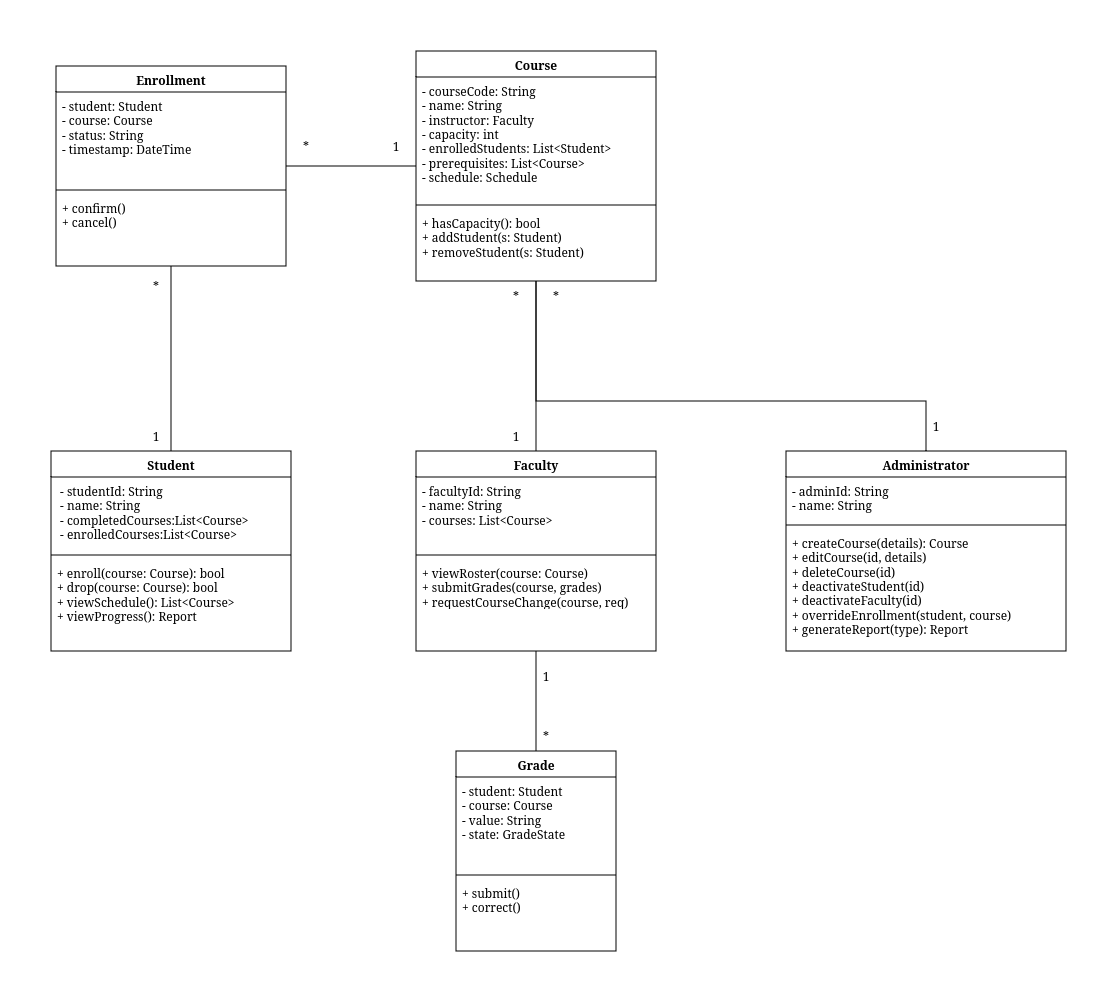

The diagram above was exported from draw.io. Its source (the exported page's mxGraphModel, read from the mxfile embedded in the PNG):
<mxGraphModel dx="3148" dy="1568" grid="1" gridSize="10" guides="1" tooltips="1" connect="1" arrows="1" fold="1" page="1" pageScale="1" pageWidth="850" pageHeight="1100" math="0" shadow="0">
  <root>
    <mxCell id="0" />
    <mxCell id="1" parent="0" />
    <mxCell id="JJQrmGl9dkwBRwVwXWQD-29" edge="1" parent="1" source="JJQrmGl9dkwBRwVwXWQD-1" style="edgeStyle=orthogonalEdgeStyle;rounded=0;orthogonalLoop=1;jettySize=auto;html=1;endArrow=none;endFill=0;" target="JJQrmGl9dkwBRwVwXWQD-5">
      <mxGeometry relative="1" as="geometry" />
    </mxCell>
    <mxCell id="JJQrmGl9dkwBRwVwXWQD-1" parent="1" style="swimlane;fontStyle=1;align=center;verticalAlign=top;childLayout=stackLayout;horizontal=1;startSize=26;horizontalStack=0;resizeParent=1;resizeParentMax=0;resizeLast=0;collapsible=1;marginBottom=0;whiteSpace=wrap;html=1;" value="Student" vertex="1">
      <mxGeometry height="200" width="240" x="-375" y="480" as="geometry" />
    </mxCell>
    <mxCell id="JJQrmGl9dkwBRwVwXWQD-2" parent="JJQrmGl9dkwBRwVwXWQD-1" style="text;strokeColor=none;fillColor=none;align=left;verticalAlign=top;spacingLeft=4;spacingRight=4;overflow=hidden;rotatable=0;points=[[0,0.5],[1,0.5]];portConstraint=eastwest;whiteSpace=wrap;html=1;" value="&lt;div&gt;&amp;nbsp;- studentId: String&amp;nbsp; &amp;nbsp; &amp;nbsp; &amp;nbsp; &amp;nbsp; &amp;nbsp; &amp;nbsp; &amp;nbsp;&lt;/div&gt;&lt;div&gt;&amp;nbsp;- name: String&amp;nbsp; &amp;nbsp; &amp;nbsp; &amp;nbsp; &amp;nbsp; &amp;nbsp; &amp;nbsp; &amp;nbsp; &amp;nbsp; &amp;nbsp; &amp;nbsp;&lt;/div&gt;&lt;div&gt;&amp;nbsp;- completedCourses:List&amp;lt;Course&amp;gt;&amp;nbsp;&amp;nbsp;&lt;/div&gt;&lt;div&gt;&amp;nbsp;- enrolledCourses:List&amp;lt;Course&amp;gt;&lt;/div&gt;" vertex="1">
      <mxGeometry height="74" width="240" y="26" as="geometry" />
    </mxCell>
    <mxCell id="JJQrmGl9dkwBRwVwXWQD-3" parent="JJQrmGl9dkwBRwVwXWQD-1" style="line;strokeWidth=1;fillColor=none;align=left;verticalAlign=middle;spacingTop=-1;spacingLeft=3;spacingRight=3;rotatable=0;labelPosition=right;points=[];portConstraint=eastwest;strokeColor=inherit;" value="" vertex="1">
      <mxGeometry height="8" width="240" y="100" as="geometry" />
    </mxCell>
    <mxCell id="JJQrmGl9dkwBRwVwXWQD-4" parent="JJQrmGl9dkwBRwVwXWQD-1" style="text;strokeColor=none;fillColor=none;align=left;verticalAlign=top;spacingLeft=4;spacingRight=4;overflow=hidden;rotatable=0;points=[[0,0.5],[1,0.5]];portConstraint=eastwest;whiteSpace=wrap;html=1;" value="+ enroll(course: Course): bool&amp;nbsp; &amp;nbsp;&amp;nbsp;&lt;br&gt;+ drop(course: Course): bool&amp;nbsp; &amp;nbsp; &amp;nbsp;&amp;nbsp;&lt;br&gt;+ viewSchedule(): List&amp;lt;Course&amp;gt;&amp;nbsp; &amp;nbsp;&amp;nbsp;&lt;br&gt;+ viewProgress(): Report" vertex="1">
      <mxGeometry height="92" width="240" y="108" as="geometry" />
    </mxCell>
    <mxCell id="JJQrmGl9dkwBRwVwXWQD-5" parent="1" style="swimlane;fontStyle=1;align=center;verticalAlign=top;childLayout=stackLayout;horizontal=1;startSize=26;horizontalStack=0;resizeParent=1;resizeParentMax=0;resizeLast=0;collapsible=1;marginBottom=0;whiteSpace=wrap;html=1;" value="Enrollment" vertex="1">
      <mxGeometry height="200" width="230" x="-370" y="95" as="geometry" />
    </mxCell>
    <mxCell id="JJQrmGl9dkwBRwVwXWQD-6" parent="JJQrmGl9dkwBRwVwXWQD-5" style="text;strokeColor=none;fillColor=none;align=left;verticalAlign=top;spacingLeft=4;spacingRight=4;overflow=hidden;rotatable=0;points=[[0,0.5],[1,0.5]];portConstraint=eastwest;whiteSpace=wrap;html=1;" value="- student: Student&amp;nbsp; &amp;nbsp; &amp;nbsp; &amp;nbsp; &amp;nbsp; &amp;nbsp; &amp;nbsp; &amp;nbsp;&amp;nbsp;&lt;br&gt;- course: Course&amp;nbsp; &amp;nbsp; &amp;nbsp; &amp;nbsp; &amp;nbsp; &amp;nbsp; &amp;nbsp; &amp;nbsp; &amp;nbsp;&amp;nbsp;&lt;br&gt;- status: String&amp;nbsp; &amp;nbsp; &amp;nbsp; &amp;nbsp; &amp;nbsp; &amp;nbsp; &amp;nbsp; &amp;nbsp; &amp;nbsp;&amp;nbsp;&lt;br&gt;- timestamp: DateTime" vertex="1">
      <mxGeometry height="94" width="230" y="26" as="geometry" />
    </mxCell>
    <mxCell id="JJQrmGl9dkwBRwVwXWQD-7" parent="JJQrmGl9dkwBRwVwXWQD-5" style="line;strokeWidth=1;fillColor=none;align=left;verticalAlign=middle;spacingTop=-1;spacingLeft=3;spacingRight=3;rotatable=0;labelPosition=right;points=[];portConstraint=eastwest;strokeColor=inherit;" value="" vertex="1">
      <mxGeometry height="8" width="230" y="120" as="geometry" />
    </mxCell>
    <mxCell id="JJQrmGl9dkwBRwVwXWQD-8" parent="JJQrmGl9dkwBRwVwXWQD-5" style="text;strokeColor=none;fillColor=none;align=left;verticalAlign=top;spacingLeft=4;spacingRight=4;overflow=hidden;rotatable=0;points=[[0,0.5],[1,0.5]];portConstraint=eastwest;whiteSpace=wrap;html=1;" value="+ confirm()&amp;nbsp; &amp;nbsp; &amp;nbsp; &amp;nbsp; &amp;nbsp; &amp;nbsp; &amp;nbsp; &amp;nbsp; &amp;nbsp; &amp;nbsp; &amp;nbsp; &amp;nbsp;&lt;br&gt;+ cancel()" vertex="1">
      <mxGeometry height="72" width="230" y="128" as="geometry" />
    </mxCell>
    <mxCell id="JJQrmGl9dkwBRwVwXWQD-32" edge="1" parent="1" source="JJQrmGl9dkwBRwVwXWQD-9" style="edgeStyle=orthogonalEdgeStyle;rounded=0;orthogonalLoop=1;jettySize=auto;html=1;endArrow=none;endFill=0;" target="JJQrmGl9dkwBRwVwXWQD-13">
      <mxGeometry relative="1" as="geometry" />
    </mxCell>
    <mxCell id="JJQrmGl9dkwBRwVwXWQD-34" edge="1" parent="1" source="JJQrmGl9dkwBRwVwXWQD-9" style="rounded=0;orthogonalLoop=1;jettySize=auto;html=1;endArrow=none;endFill=0;exitX=0.5;exitY=1;exitDx=0;exitDy=0;edgeStyle=orthogonalEdgeStyle;" target="JJQrmGl9dkwBRwVwXWQD-21">
      <mxGeometry relative="1" as="geometry">
        <mxPoint x="280" y="1270.0000000000002" as="sourcePoint" />
      </mxGeometry>
    </mxCell>
    <mxCell id="JJQrmGl9dkwBRwVwXWQD-9" parent="1" style="swimlane;fontStyle=1;align=center;verticalAlign=top;childLayout=stackLayout;horizontal=1;startSize=26;horizontalStack=0;resizeParent=1;resizeParentMax=0;resizeLast=0;collapsible=1;marginBottom=0;whiteSpace=wrap;html=1;" value="Faculty" vertex="1">
      <mxGeometry height="200" width="240" x="-10" y="480" as="geometry" />
    </mxCell>
    <mxCell id="JJQrmGl9dkwBRwVwXWQD-10" parent="JJQrmGl9dkwBRwVwXWQD-9" style="text;strokeColor=none;fillColor=none;align=left;verticalAlign=top;spacingLeft=4;spacingRight=4;overflow=hidden;rotatable=0;points=[[0,0.5],[1,0.5]];portConstraint=eastwest;whiteSpace=wrap;html=1;" value="- facultyId: String&amp;nbsp; &amp;nbsp; &amp;nbsp; &amp;nbsp; &amp;nbsp; &amp;nbsp; &amp;nbsp; &amp;nbsp;&lt;br&gt;- name: String&amp;nbsp; &amp;nbsp; &amp;nbsp; &amp;nbsp; &amp;nbsp; &amp;nbsp; &amp;nbsp; &amp;nbsp; &amp;nbsp; &amp;nbsp;&lt;br&gt;- courses: List&amp;lt;Course&amp;gt;" vertex="1">
      <mxGeometry height="74" width="240" y="26" as="geometry" />
    </mxCell>
    <mxCell id="JJQrmGl9dkwBRwVwXWQD-11" parent="JJQrmGl9dkwBRwVwXWQD-9" style="line;strokeWidth=1;fillColor=none;align=left;verticalAlign=middle;spacingTop=-1;spacingLeft=3;spacingRight=3;rotatable=0;labelPosition=right;points=[];portConstraint=eastwest;strokeColor=inherit;" value="" vertex="1">
      <mxGeometry height="8" width="240" y="100" as="geometry" />
    </mxCell>
    <mxCell id="JJQrmGl9dkwBRwVwXWQD-12" parent="JJQrmGl9dkwBRwVwXWQD-9" style="text;strokeColor=none;fillColor=none;align=left;verticalAlign=top;spacingLeft=4;spacingRight=4;overflow=hidden;rotatable=0;points=[[0,0.5],[1,0.5]];portConstraint=eastwest;whiteSpace=wrap;html=1;" value="+ viewRoster(course: Course)&amp;nbsp; &amp;nbsp; &amp;nbsp;&amp;nbsp;&lt;br&gt;+ submitGrades(course, grades)&amp;nbsp; &amp;nbsp;&amp;nbsp;&lt;br&gt;+ requestCourseChange(course, req)" vertex="1">
      <mxGeometry height="92" width="240" y="108" as="geometry" />
    </mxCell>
    <mxCell id="JJQrmGl9dkwBRwVwXWQD-30" edge="1" parent="1" source="JJQrmGl9dkwBRwVwXWQD-13" style="edgeStyle=orthogonalEdgeStyle;rounded=0;orthogonalLoop=1;jettySize=auto;html=1;strokeColor=default;endArrow=none;endFill=0;" target="JJQrmGl9dkwBRwVwXWQD-5">
      <mxGeometry relative="1" as="geometry" />
    </mxCell>
    <mxCell id="JJQrmGl9dkwBRwVwXWQD-13" parent="1" style="swimlane;fontStyle=1;align=center;verticalAlign=top;childLayout=stackLayout;horizontal=1;startSize=26;horizontalStack=0;resizeParent=1;resizeParentMax=0;resizeLast=0;collapsible=1;marginBottom=0;whiteSpace=wrap;html=1;" value="Course" vertex="1">
      <mxGeometry height="230" width="240" x="-10" y="80" as="geometry" />
    </mxCell>
    <mxCell id="JJQrmGl9dkwBRwVwXWQD-14" parent="JJQrmGl9dkwBRwVwXWQD-13" style="text;strokeColor=none;fillColor=none;align=left;verticalAlign=top;spacingLeft=4;spacingRight=4;overflow=hidden;rotatable=0;points=[[0,0.5],[1,0.5]];portConstraint=eastwest;whiteSpace=wrap;html=1;" value="- courseCode: String&amp;nbsp; &amp;nbsp; &amp;nbsp; &amp;nbsp; &amp;nbsp; &amp;nbsp; &amp;nbsp;&amp;nbsp;&lt;br&gt;- name: String&amp;nbsp; &amp;nbsp; &amp;nbsp; &amp;nbsp; &amp;nbsp; &amp;nbsp; &amp;nbsp; &amp;nbsp; &amp;nbsp; &amp;nbsp;&amp;nbsp;&lt;br&gt;- instructor: Faculty&amp;nbsp; &amp;nbsp; &amp;nbsp; &amp;nbsp; &amp;nbsp; &amp;nbsp; &amp;nbsp;&lt;br&gt;- capacity: int&amp;nbsp; &amp;nbsp; &amp;nbsp; &amp;nbsp; &amp;nbsp; &amp;nbsp; &amp;nbsp; &amp;nbsp; &amp;nbsp; &amp;nbsp;&lt;br&gt;- enrolledStudents: List&amp;lt;Student&amp;gt;&amp;nbsp;&lt;br&gt;- prerequisites: List&amp;lt;Course&amp;gt;&amp;nbsp; &amp;nbsp; &amp;nbsp;&lt;br&gt;- schedule: Schedule" vertex="1">
      <mxGeometry height="124" width="240" y="26" as="geometry" />
    </mxCell>
    <mxCell id="JJQrmGl9dkwBRwVwXWQD-15" parent="JJQrmGl9dkwBRwVwXWQD-13" style="line;strokeWidth=1;fillColor=none;align=left;verticalAlign=middle;spacingTop=-1;spacingLeft=3;spacingRight=3;rotatable=0;labelPosition=right;points=[];portConstraint=eastwest;strokeColor=inherit;" value="" vertex="1">
      <mxGeometry height="8" width="240" y="150" as="geometry" />
    </mxCell>
    <mxCell id="JJQrmGl9dkwBRwVwXWQD-16" parent="JJQrmGl9dkwBRwVwXWQD-13" style="text;strokeColor=none;fillColor=none;align=left;verticalAlign=top;spacingLeft=4;spacingRight=4;overflow=hidden;rotatable=0;points=[[0,0.5],[1,0.5]];portConstraint=eastwest;whiteSpace=wrap;html=1;" value="+ hasCapacity(): bool&amp;nbsp; &amp;nbsp; &amp;nbsp; &amp;nbsp; &amp;nbsp; &amp;nbsp; &amp;nbsp;&lt;br&gt;+ addStudent(s: Student)&amp;nbsp; &amp;nbsp; &amp;nbsp; &amp;nbsp; &amp;nbsp;&amp;nbsp;&lt;br&gt;+ removeStudent(s: Student)" vertex="1">
      <mxGeometry height="72" width="240" y="158" as="geometry" />
    </mxCell>
    <mxCell id="JJQrmGl9dkwBRwVwXWQD-33" edge="1" parent="1" source="JJQrmGl9dkwBRwVwXWQD-17" style="edgeStyle=orthogonalEdgeStyle;rounded=0;orthogonalLoop=1;jettySize=auto;html=1;endArrow=none;endFill=0;" target="JJQrmGl9dkwBRwVwXWQD-13">
      <mxGeometry relative="1" as="geometry">
        <Array as="points">
          <mxPoint x="500" y="430" />
          <mxPoint x="110" y="430" />
        </Array>
      </mxGeometry>
    </mxCell>
    <mxCell id="JJQrmGl9dkwBRwVwXWQD-17" parent="1" style="swimlane;fontStyle=1;align=center;verticalAlign=top;childLayout=stackLayout;horizontal=1;startSize=26;horizontalStack=0;resizeParent=1;resizeParentMax=0;resizeLast=0;collapsible=1;marginBottom=0;whiteSpace=wrap;html=1;" value="Administrator" vertex="1">
      <mxGeometry height="200" width="280" x="360" y="480" as="geometry" />
    </mxCell>
    <mxCell id="JJQrmGl9dkwBRwVwXWQD-18" parent="JJQrmGl9dkwBRwVwXWQD-17" style="text;strokeColor=none;fillColor=none;align=left;verticalAlign=top;spacingLeft=4;spacingRight=4;overflow=hidden;rotatable=0;points=[[0,0.5],[1,0.5]];portConstraint=eastwest;whiteSpace=wrap;html=1;" value="- adminId: String&amp;nbsp; &amp;nbsp; &amp;nbsp; &amp;nbsp; &amp;nbsp; &amp;nbsp; &amp;nbsp; &amp;nbsp; &amp;nbsp;&lt;br&gt;- name: String" vertex="1">
      <mxGeometry height="44" width="280" y="26" as="geometry" />
    </mxCell>
    <mxCell id="JJQrmGl9dkwBRwVwXWQD-19" parent="JJQrmGl9dkwBRwVwXWQD-17" style="line;strokeWidth=1;fillColor=none;align=left;verticalAlign=middle;spacingTop=-1;spacingLeft=3;spacingRight=3;rotatable=0;labelPosition=right;points=[];portConstraint=eastwest;strokeColor=inherit;" value="" vertex="1">
      <mxGeometry height="8" width="280" y="70" as="geometry" />
    </mxCell>
    <mxCell id="JJQrmGl9dkwBRwVwXWQD-20" parent="JJQrmGl9dkwBRwVwXWQD-17" style="text;strokeColor=none;fillColor=none;align=left;verticalAlign=top;spacingLeft=4;spacingRight=4;overflow=hidden;rotatable=0;points=[[0,0.5],[1,0.5]];portConstraint=eastwest;whiteSpace=wrap;html=1;" value="+ createCourse(details): Course&amp;nbsp; &amp;nbsp;&lt;br&gt;+ editCourse(id, details)&lt;br&gt;+ deleteCourse(id)&amp;nbsp; &amp;nbsp; &amp;nbsp; &amp;nbsp; &amp;nbsp; &amp;nbsp; &amp;nbsp; &amp;nbsp;&amp;nbsp;&lt;br&gt;+ deactivateStudent(id)&amp;nbsp; &amp;nbsp; &amp;nbsp; &amp;nbsp; &amp;nbsp; &amp;nbsp;&lt;br&gt;+ deactivateFaculty(id)&amp;nbsp; &amp;nbsp; &amp;nbsp; &amp;nbsp; &amp;nbsp; &amp;nbsp;&lt;br&gt;+ overrideEnrollment(student, course)&amp;nbsp; &amp;nbsp; &amp;nbsp; &amp;nbsp; &amp;nbsp; &amp;nbsp; &amp;nbsp; &amp;nbsp; + generateReport(type): Report" vertex="1">
      <mxGeometry height="122" width="280" y="78" as="geometry" />
    </mxCell>
    <mxCell id="JJQrmGl9dkwBRwVwXWQD-21" parent="1" style="swimlane;fontStyle=1;align=center;verticalAlign=top;childLayout=stackLayout;horizontal=1;startSize=26;horizontalStack=0;resizeParent=1;resizeParentMax=0;resizeLast=0;collapsible=1;marginBottom=0;whiteSpace=wrap;html=1;" value="Grade" vertex="1">
      <mxGeometry height="200" width="160" x="30" y="780" as="geometry" />
    </mxCell>
    <mxCell id="JJQrmGl9dkwBRwVwXWQD-22" parent="JJQrmGl9dkwBRwVwXWQD-21" style="text;strokeColor=none;fillColor=none;align=left;verticalAlign=top;spacingLeft=4;spacingRight=4;overflow=hidden;rotatable=0;points=[[0,0.5],[1,0.5]];portConstraint=eastwest;whiteSpace=wrap;html=1;" value="- student: Student&amp;nbsp; &amp;nbsp; &amp;nbsp; &amp;nbsp; &amp;nbsp; &amp;nbsp; &amp;nbsp; &amp;nbsp;&lt;br&gt;- course: Course&amp;nbsp; &amp;nbsp; &amp;nbsp; &amp;nbsp; &amp;nbsp; &amp;nbsp; &amp;nbsp; &amp;nbsp;&lt;br&gt;- value: String&amp;nbsp; &amp;nbsp; &amp;nbsp; &amp;nbsp; &amp;nbsp; &amp;nbsp; &amp;nbsp; &amp;nbsp; &amp;nbsp; &amp;nbsp;&lt;br&gt;- state: GradeState" vertex="1">
      <mxGeometry height="94" width="160" y="26" as="geometry" />
    </mxCell>
    <mxCell id="JJQrmGl9dkwBRwVwXWQD-23" parent="JJQrmGl9dkwBRwVwXWQD-21" style="line;strokeWidth=1;fillColor=none;align=left;verticalAlign=middle;spacingTop=-1;spacingLeft=3;spacingRight=3;rotatable=0;labelPosition=right;points=[];portConstraint=eastwest;strokeColor=inherit;" value="" vertex="1">
      <mxGeometry height="8" width="160" y="120" as="geometry" />
    </mxCell>
    <mxCell id="JJQrmGl9dkwBRwVwXWQD-24" parent="JJQrmGl9dkwBRwVwXWQD-21" style="text;strokeColor=none;fillColor=none;align=left;verticalAlign=top;spacingLeft=4;spacingRight=4;overflow=hidden;rotatable=0;points=[[0,0.5],[1,0.5]];portConstraint=eastwest;whiteSpace=wrap;html=1;" value="+ submit()&amp;nbsp; &amp;nbsp; &amp;nbsp; &amp;nbsp; &amp;nbsp; &amp;nbsp; &amp;nbsp; &amp;nbsp; &amp;nbsp; &amp;nbsp; &amp;nbsp; &amp;nbsp;&amp;nbsp;&lt;br&gt;+ correct()" vertex="1">
      <mxGeometry height="72" width="160" y="128" as="geometry" />
    </mxCell>
    <mxCell id="JJQrmGl9dkwBRwVwXWQD-35" parent="1" style="text;html=1;whiteSpace=wrap;strokeColor=none;fillColor=none;align=center;verticalAlign=middle;rounded=0;" value="1" vertex="1">
      <mxGeometry height="30" width="60" x="-300" y="450" as="geometry" />
    </mxCell>
    <mxCell id="JJQrmGl9dkwBRwVwXWQD-36" parent="1" style="text;html=1;whiteSpace=wrap;strokeColor=none;fillColor=none;align=center;verticalAlign=middle;rounded=0;" value="*" vertex="1">
      <mxGeometry height="30" width="60" x="-300" y="300" as="geometry" />
    </mxCell>
    <mxCell id="JJQrmGl9dkwBRwVwXWQD-37" parent="1" style="text;html=1;whiteSpace=wrap;strokeColor=none;fillColor=none;align=center;verticalAlign=middle;rounded=0;" value="1" vertex="1">
      <mxGeometry height="30" width="60" x="-60" y="160" as="geometry" />
    </mxCell>
    <mxCell id="JJQrmGl9dkwBRwVwXWQD-38" parent="1" style="text;html=1;whiteSpace=wrap;strokeColor=none;fillColor=none;align=center;verticalAlign=middle;rounded=0;" value="*" vertex="1">
      <mxGeometry height="30" width="60" x="-150" y="160" as="geometry" />
    </mxCell>
    <mxCell id="JJQrmGl9dkwBRwVwXWQD-39" parent="1" style="text;html=1;whiteSpace=wrap;strokeColor=none;fillColor=none;align=center;verticalAlign=middle;rounded=0;" value="1" vertex="1">
      <mxGeometry height="30" width="60" x="60" y="450" as="geometry" />
    </mxCell>
    <mxCell id="JJQrmGl9dkwBRwVwXWQD-40" parent="1" style="text;html=1;whiteSpace=wrap;strokeColor=none;fillColor=none;align=center;verticalAlign=middle;rounded=0;" value="*" vertex="1">
      <mxGeometry height="30" width="60" x="60" y="310" as="geometry" />
    </mxCell>
    <mxCell id="JJQrmGl9dkwBRwVwXWQD-41" parent="1" style="text;html=1;whiteSpace=wrap;strokeColor=none;fillColor=none;align=center;verticalAlign=middle;rounded=0;" value="1" vertex="1">
      <mxGeometry height="30" width="60" x="90" y="690" as="geometry" />
    </mxCell>
    <mxCell id="JJQrmGl9dkwBRwVwXWQD-42" parent="1" style="text;html=1;whiteSpace=wrap;strokeColor=none;fillColor=none;align=center;verticalAlign=middle;rounded=0;" value="*" vertex="1">
      <mxGeometry height="30" width="60" x="90" y="750" as="geometry" />
    </mxCell>
    <mxCell id="JJQrmGl9dkwBRwVwXWQD-43" parent="1" style="text;html=1;whiteSpace=wrap;strokeColor=none;fillColor=none;align=center;verticalAlign=middle;rounded=0;" value="1" vertex="1">
      <mxGeometry height="30" width="60" x="480" y="440" as="geometry" />
    </mxCell>
    <mxCell id="JJQrmGl9dkwBRwVwXWQD-44" parent="1" style="text;html=1;whiteSpace=wrap;strokeColor=none;fillColor=none;align=center;verticalAlign=middle;rounded=0;" value="*" vertex="1">
      <mxGeometry height="30" width="60" x="100" y="310" as="geometry" />
    </mxCell>
  </root>
</mxGraphModel>